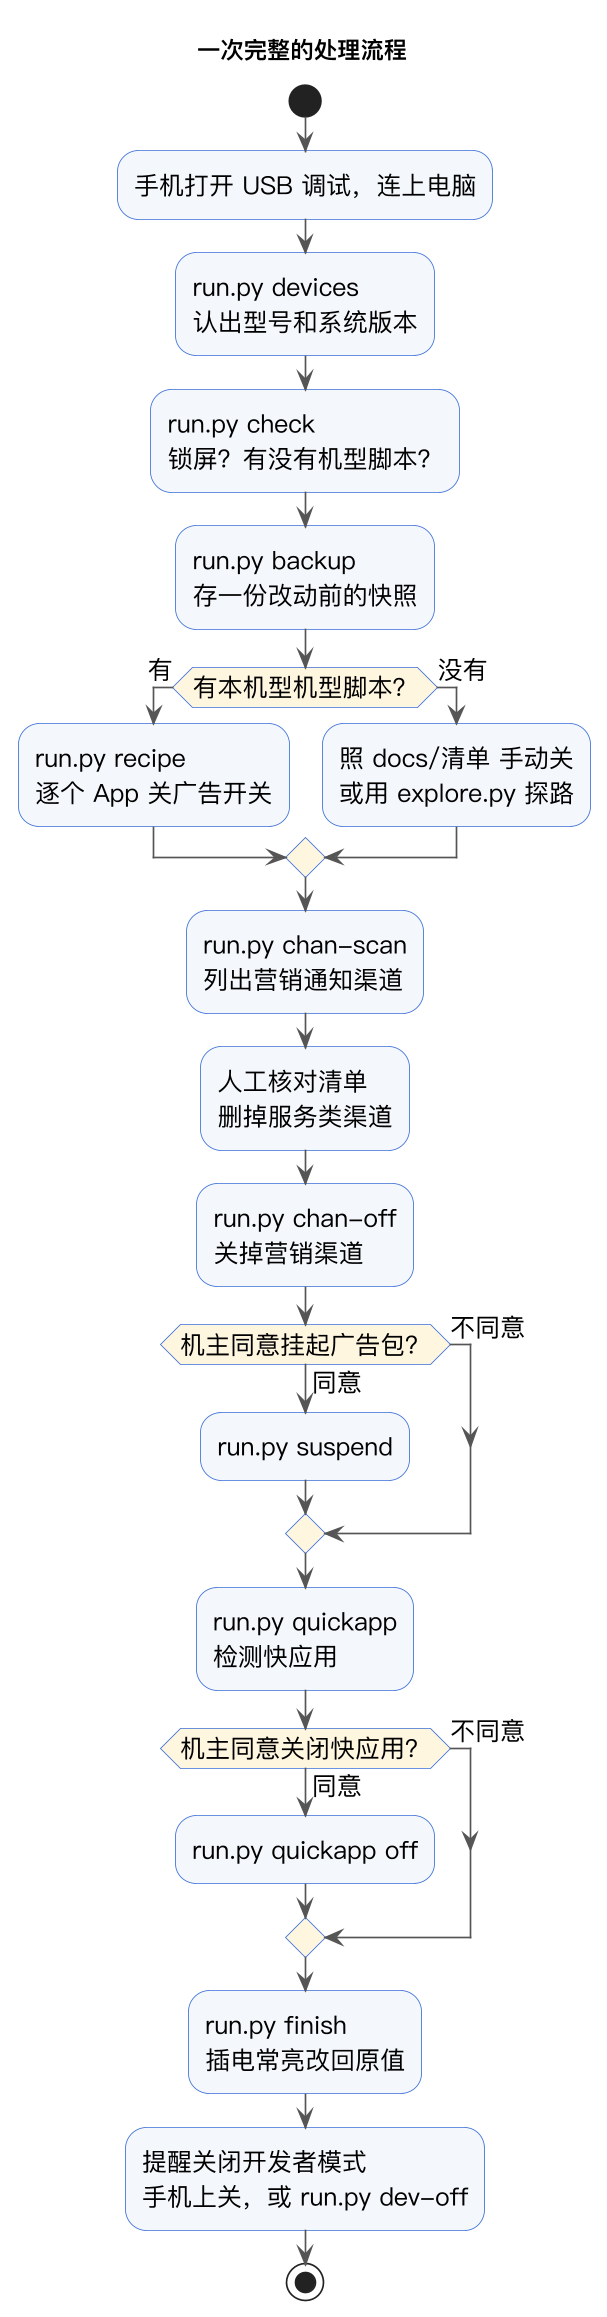

The diagram above was rendered by PlantUML. Its source (embedded in the PNG):
@startuml
skinparam defaultFontName "PingFang SC"
skinparam defaultFontSize 15
skinparam backgroundColor #FFFFFF
skinparam dpi 160
skinparam ActivityBackgroundColor #F4F7FB
skinparam ActivityBorderColor #3B6FD8
skinparam ActivityDiamondBackgroundColor #FFF6E0
skinparam ArrowColor #555555
title 一次完整的处理流程
start
:手机打开 USB 调试，连上电脑;
:run.py devices\n认出型号和系统版本;
:run.py check\n锁屏？有没有机型脚本？;
:run.py backup\n存一份改动前的快照;
if (有本机型机型脚本？) then (有)
  :run.py recipe\n逐个 App 关广告开关;
else (没有)
  :照 docs/清单 手动关\n或用 explore.py 探路;
endif
:run.py chan-scan\n列出营销通知渠道;
:人工核对清单\n删掉服务类渠道;
:run.py chan-off\n关掉营销渠道;
if (机主同意挂起广告包？) then (同意)
  :run.py suspend;
else (不同意)
endif
:run.py quickapp\n检测快应用;
if (机主同意关闭快应用？) then (同意)
  :run.py quickapp off;
else (不同意)
endif
:run.py finish\n插电常亮改回原值;
:提醒关闭开发者模式\n手机上关，或 run.py dev-off;
stop
@enduml